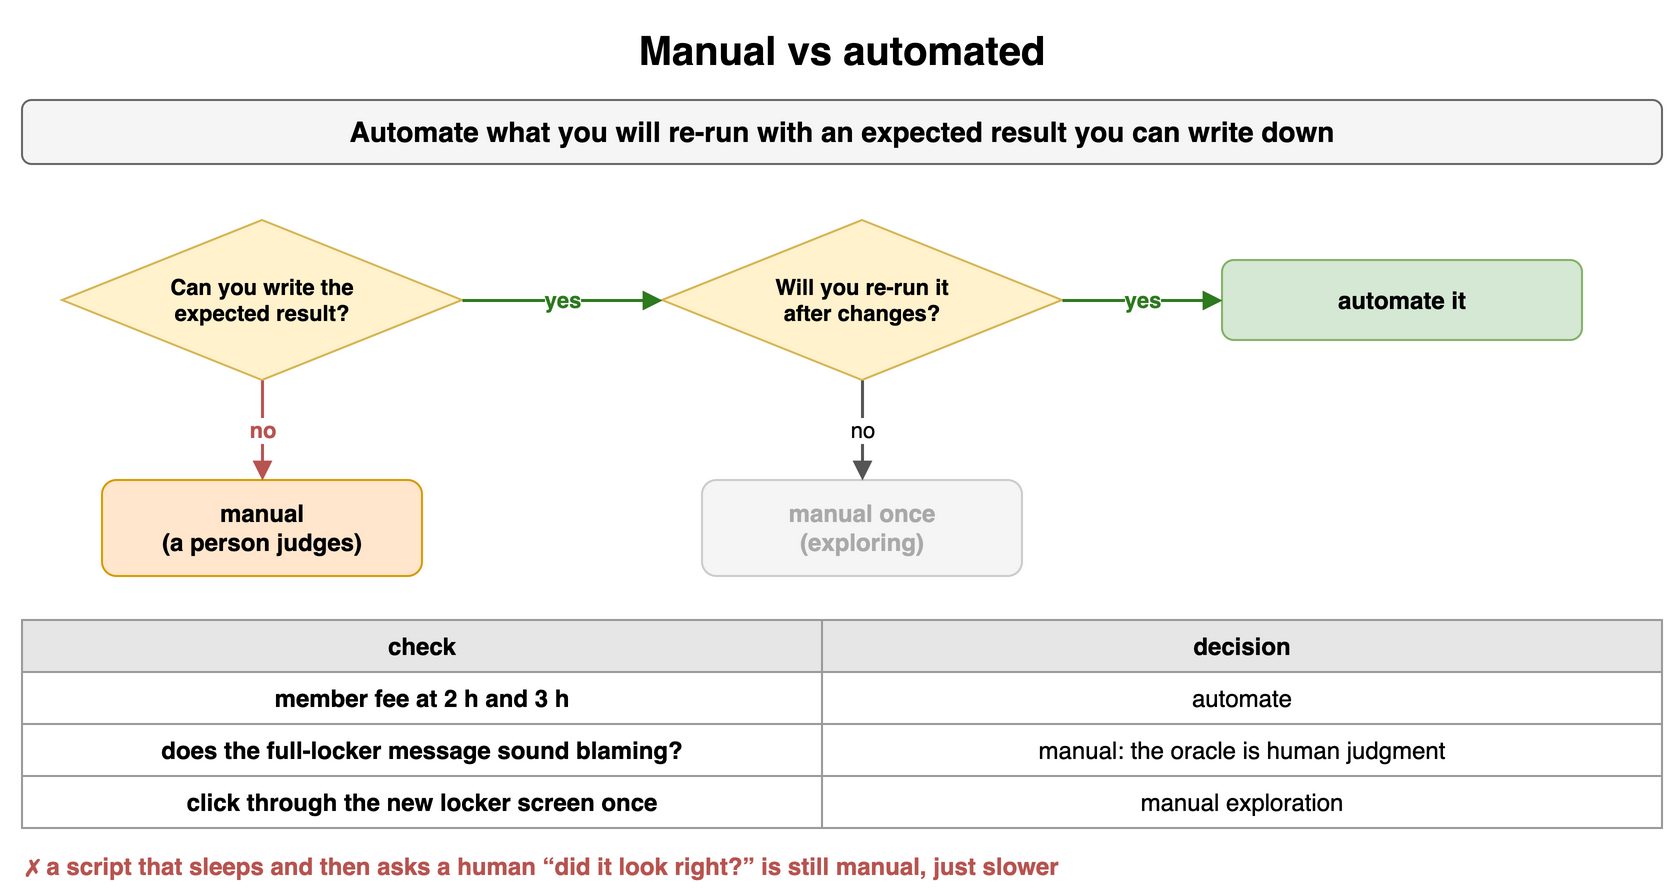

The diagram above was exported from draw.io. Its source (the exported page's mxGraphModel, read from the mxfile embedded in the PNG):
<mxGraphModel dx="900" dy="454" grid="1" gridSize="10" guides="1" tooltips="1" connect="1" arrows="1" fold="1" page="1" pageScale="1" pageWidth="900" pageHeight="454" math="0" shadow="0">
  <root>
    <mxCell id="0" />
    <mxCell id="1" parent="0" />
    <mxCell id="t31" value="Manual vs automated" style="text;html=1;align=center;verticalAlign=middle;whiteSpace=wrap;fontSize=20;fontStyle=1;" vertex="1" parent="1">
      <mxGeometry x="40" y="10" width="820" height="30" as="geometry" />
    </mxCell>
    <mxCell id="t32" value="Automate what you will re-run with an expected result you can write down" style="rounded=1;whiteSpace=wrap;html=1;fillColor=#f5f5f5;strokeColor=#666666;fontStyle=1;fontSize=14;" vertex="1" parent="1">
      <mxGeometry x="40" y="50" width="820" height="32" as="geometry" />
    </mxCell>
    <mxCell id="t33" value="Can you write the&lt;br&gt;expected result?" style="rhombus;whiteSpace=wrap;html=1;fillColor=#fff2cc;strokeColor=#d6b656;fontSize=11;fontStyle=1;" vertex="1" parent="1">
      <mxGeometry x="60" y="110" width="200" height="80" as="geometry" />
    </mxCell>
    <mxCell id="t34" value="Will you re-run it&lt;br&gt;after changes?" style="rhombus;whiteSpace=wrap;html=1;fillColor=#fff2cc;strokeColor=#d6b656;fontSize=11;fontStyle=1;" vertex="1" parent="1">
      <mxGeometry x="360" y="110" width="200" height="80" as="geometry" />
    </mxCell>
    <mxCell id="t35" value="yes" style="endArrow=block;endSize=6;html=1;strokeWidth=1.5;strokeColor=#2d7a1f;fontSize=11;labelBackgroundColor=#ffffff;fontColor=#2d7a1f;fontStyle=1;" edge="1" parent="1" source="t33" target="t34">
      <mxGeometry relative="1" as="geometry" />
    </mxCell>
    <mxCell id="t36" value="manual&lt;br&gt;(a person judges)" style="rounded=1;whiteSpace=wrap;html=1;fillColor=#ffe6cc;strokeColor=#d79b00;fontSize=12;align=center;fontStyle=1;" vertex="1" parent="1">
      <mxGeometry x="80" y="240" width="160" height="48" as="geometry" />
    </mxCell>
    <mxCell id="t37" value="automate it" style="rounded=1;whiteSpace=wrap;html=1;fillColor=#d5e8d4;strokeColor=#82b366;fontSize=12;align=center;fontStyle=1;" vertex="1" parent="1">
      <mxGeometry x="640" y="130" width="180" height="40" as="geometry" />
    </mxCell>
    <mxCell id="t38" value="manual once&lt;br&gt;(exploring)" style="rounded=1;whiteSpace=wrap;html=1;fillColor=#f5f5f5;strokeColor=#cccccc;fontSize=12;align=center;fontStyle=1;fontColor=#aaaaaa;" vertex="1" parent="1">
      <mxGeometry x="380" y="240" width="160" height="48" as="geometry" />
    </mxCell>
    <mxCell id="t39" value="no" style="endArrow=block;endSize=6;html=1;strokeWidth=1.5;strokeColor=#b85450;fontSize=11;labelBackgroundColor=#ffffff;fontColor=#b85450;fontStyle=1;" edge="1" parent="1" source="t33" target="t36">
      <mxGeometry relative="1" as="geometry" />
    </mxCell>
    <mxCell id="t310" value="yes" style="endArrow=block;endSize=6;html=1;strokeWidth=1.5;strokeColor=#2d7a1f;fontSize=11;labelBackgroundColor=#ffffff;fontColor=#2d7a1f;fontStyle=1;" edge="1" parent="1" source="t34" target="t37">
      <mxGeometry relative="1" as="geometry" />
    </mxCell>
    <mxCell id="t311" value="no" style="endArrow=block;endSize=6;html=1;strokeWidth=1.5;strokeColor=#555555;fontSize=11;labelBackgroundColor=#ffffff;" edge="1" parent="1" source="t34" target="t38">
      <mxGeometry relative="1" as="geometry" />
    </mxCell>
    <mxCell id="t312" value="check" style="whiteSpace=wrap;html=1;fillColor=#e6e6e6;strokeColor=#999999;fontStyle=1;fontSize=12;" vertex="1" parent="1">
      <mxGeometry x="40" y="310" width="400" height="26" as="geometry" />
    </mxCell>
    <mxCell id="t313" value="decision" style="whiteSpace=wrap;html=1;fillColor=#e6e6e6;strokeColor=#999999;fontStyle=1;fontSize=12;" vertex="1" parent="1">
      <mxGeometry x="440" y="310" width="420" height="26" as="geometry" />
    </mxCell>
    <mxCell id="t314" value="member fee at 2 h and 3 h" style="whiteSpace=wrap;html=1;strokeColor=#999999;fontSize=12;fillColor=#ffffff;fontStyle=1;" vertex="1" parent="1">
      <mxGeometry x="40" y="336" width="400" height="26" as="geometry" />
    </mxCell>
    <mxCell id="t315" value="automate" style="whiteSpace=wrap;html=1;strokeColor=#999999;fontSize=12;fillColor=#ffffff;" vertex="1" parent="1">
      <mxGeometry x="440" y="336" width="420" height="26" as="geometry" />
    </mxCell>
    <mxCell id="t316" value="does the full-locker message sound blaming?" style="whiteSpace=wrap;html=1;strokeColor=#999999;fontSize=12;fillColor=#ffffff;fontStyle=1;" vertex="1" parent="1">
      <mxGeometry x="40" y="362" width="400" height="26" as="geometry" />
    </mxCell>
    <mxCell id="t317" value="manual: the oracle is human judgment" style="whiteSpace=wrap;html=1;strokeColor=#999999;fontSize=12;fillColor=#ffffff;" vertex="1" parent="1">
      <mxGeometry x="440" y="362" width="420" height="26" as="geometry" />
    </mxCell>
    <mxCell id="t318" value="click through the new locker screen once" style="whiteSpace=wrap;html=1;strokeColor=#999999;fontSize=12;fillColor=#ffffff;fontStyle=1;" vertex="1" parent="1">
      <mxGeometry x="40" y="388" width="400" height="26" as="geometry" />
    </mxCell>
    <mxCell id="t319" value="manual exploration" style="whiteSpace=wrap;html=1;strokeColor=#999999;fontSize=12;fillColor=#ffffff;" vertex="1" parent="1">
      <mxGeometry x="440" y="388" width="420" height="26" as="geometry" />
    </mxCell>
    <mxCell id="t320" value="✗ a script that sleeps and then asks a human “did it look right?” is still manual, just slower" style="text;html=1;whiteSpace=wrap;fontSize=11;align=left;verticalAlign=middle;fontSize=12;fontColor=#b85450;fontStyle=1;" vertex="1" parent="1">
      <mxGeometry x="40" y="424" width="820" height="18" as="geometry" />
    </mxCell>
  </root>
</mxGraphModel>